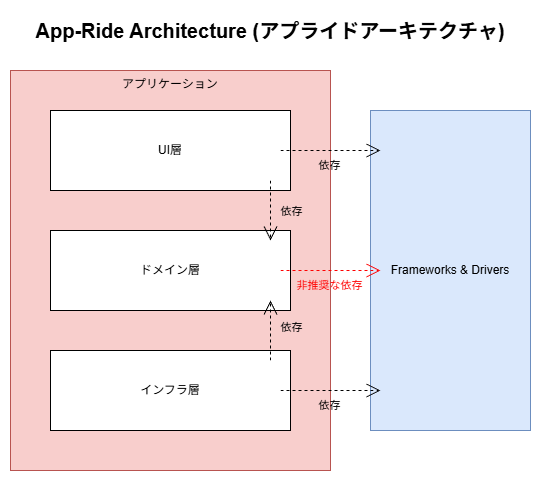

The diagram above was exported from draw.io. Its source (the exported page's mxGraphModel, read from the mxfile embedded in the PNG):
<mxGraphModel dx="1414" dy="841" grid="1" gridSize="10" guides="1" tooltips="1" connect="1" arrows="1" fold="1" page="1" pageScale="1" pageWidth="827" pageHeight="1169" math="0" shadow="0">
  <root>
    <mxCell id="OTYDsNgjODd7t_COV-Qe-0" />
    <mxCell id="LduoZuD3wC0Yys6UgMiD-0" parent="OTYDsNgjODd7t_COV-Qe-0" style="locked=0;" value="アプリケーション" />
    <mxCell id="Kf6vQTGyG8eVO5dfPWxO-0" parent="LduoZuD3wC0Yys6UgMiD-0" style="rounded=0;whiteSpace=wrap;html=1;fillColor=#f8cecc;strokeColor=#b85450;verticalAlign=top;" value="アプリケーション" vertex="1">
      <mxGeometry height="400" width="320" x="40" y="320" as="geometry" />
    </mxCell>
    <mxCell id="OTYDsNgjODd7t_COV-Qe-11" parent="LduoZuD3wC0Yys6UgMiD-0" style="rounded=0;whiteSpace=wrap;html=1;fillColor=#dae8fc;strokeColor=#6c8ebf;" value="Frameworks &amp;amp; Drivers" vertex="1">
      <mxGeometry height="320" width="160" x="400" y="360" as="geometry" />
    </mxCell>
    <mxCell id="OTYDsNgjODd7t_COV-Qe-1" parent="OTYDsNgjODd7t_COV-Qe-0" style="locked=0;" value="レイヤー" />
    <mxCell id="OTYDsNgjODd7t_COV-Qe-2" parent="OTYDsNgjODd7t_COV-Qe-1" style="rounded=0;whiteSpace=wrap;html=1;verticalAlign=middle;" value="ドメイン層" vertex="1">
      <mxGeometry height="80" width="240" x="80" y="480" as="geometry" />
    </mxCell>
    <mxCell id="OTYDsNgjODd7t_COV-Qe-3" parent="OTYDsNgjODd7t_COV-Qe-1" style="rounded=0;whiteSpace=wrap;html=1;verticalAlign=middle;" value="UI層" vertex="1">
      <mxGeometry height="80" width="240" x="80" y="360" as="geometry" />
    </mxCell>
    <mxCell id="OTYDsNgjODd7t_COV-Qe-4" parent="OTYDsNgjODd7t_COV-Qe-1" style="rounded=0;whiteSpace=wrap;html=1;verticalAlign=middle;" value="インフラ層" vertex="1">
      <mxGeometry height="80" width="240" x="80" y="600" as="geometry" />
    </mxCell>
    <mxCell id="OTYDsNgjODd7t_COV-Qe-12" parent="OTYDsNgjODd7t_COV-Qe-0" style="locked=0;" value="依存関係" />
    <mxCell id="OTYDsNgjODd7t_COV-Qe-13" edge="1" parent="OTYDsNgjODd7t_COV-Qe-12" style="endArrow=open;endSize=12;dashed=1;html=1;rounded=0;labelBackgroundColor=default;" value="">
      <mxGeometry relative="1" width="160" as="geometry">
        <mxPoint x="300" y="430" as="sourcePoint" />
        <mxPoint x="300" y="490" as="targetPoint" />
      </mxGeometry>
    </mxCell>
    <mxCell id="OTYDsNgjODd7t_COV-Qe-14" connectable="0" parent="OTYDsNgjODd7t_COV-Qe-13" style="edgeLabel;html=1;align=center;verticalAlign=middle;resizable=0;points=[];labelBackgroundColor=none;" value="依存" vertex="1">
      <mxGeometry relative="1" x="-0.3667" y="-3" as="geometry">
        <mxPoint x="23" y="11" as="offset" />
      </mxGeometry>
    </mxCell>
    <mxCell id="OTYDsNgjODd7t_COV-Qe-17" edge="1" parent="OTYDsNgjODd7t_COV-Qe-12" style="endArrow=open;endSize=12;dashed=1;html=1;rounded=0;labelBackgroundColor=default;fontColor=#FF0000;strokeColor=#000000;" value="">
      <mxGeometry relative="1" width="160" as="geometry">
        <mxPoint x="310" y="400" as="sourcePoint" />
        <mxPoint x="410" y="400" as="targetPoint" />
      </mxGeometry>
    </mxCell>
    <mxCell id="OTYDsNgjODd7t_COV-Qe-18" connectable="0" parent="OTYDsNgjODd7t_COV-Qe-17" style="edgeLabel;html=1;align=center;verticalAlign=middle;resizable=0;points=[];labelBackgroundColor=none;fontColor=#000000;" value="依存" vertex="1">
      <mxGeometry relative="1" x="-0.3667" y="-3" as="geometry">
        <mxPoint x="16" y="11" as="offset" />
      </mxGeometry>
    </mxCell>
    <mxCell id="OTYDsNgjODd7t_COV-Qe-21" edge="1" parent="OTYDsNgjODd7t_COV-Qe-12" style="endArrow=open;endSize=12;dashed=1;html=1;rounded=0;labelBackgroundColor=default;" value="">
      <mxGeometry relative="1" width="160" as="geometry">
        <Array as="points" />
        <mxPoint x="300" y="610" as="sourcePoint" />
        <mxPoint x="300" y="550" as="targetPoint" />
      </mxGeometry>
    </mxCell>
    <mxCell id="OTYDsNgjODd7t_COV-Qe-22" connectable="0" parent="OTYDsNgjODd7t_COV-Qe-21" style="edgeLabel;html=1;align=center;verticalAlign=middle;resizable=0;points=[];labelBackgroundColor=none;" value="依存" vertex="1">
      <mxGeometry relative="1" x="-0.3667" y="-3" as="geometry">
        <mxPoint x="17" y="-15" as="offset" />
      </mxGeometry>
    </mxCell>
    <mxCell id="LduoZuD3wC0Yys6UgMiD-1" edge="1" parent="OTYDsNgjODd7t_COV-Qe-12" style="endArrow=open;endSize=12;dashed=1;html=1;rounded=0;labelBackgroundColor=default;fontColor=#FF0000;strokeColor=#000000;" value="">
      <mxGeometry relative="1" width="160" as="geometry">
        <mxPoint x="310" y="640" as="sourcePoint" />
        <mxPoint x="410" y="640" as="targetPoint" />
      </mxGeometry>
    </mxCell>
    <mxCell id="LduoZuD3wC0Yys6UgMiD-2" connectable="0" parent="LduoZuD3wC0Yys6UgMiD-1" style="edgeLabel;html=1;align=center;verticalAlign=middle;resizable=0;points=[];labelBackgroundColor=none;fontColor=#000000;" value="依存" vertex="1">
      <mxGeometry relative="1" x="-0.3667" y="-3" as="geometry">
        <mxPoint x="16" y="11" as="offset" />
      </mxGeometry>
    </mxCell>
    <mxCell id="OTYDsNgjODd7t_COV-Qe-26" parent="OTYDsNgjODd7t_COV-Qe-0" style="locked=0;" value="依存関係2" />
    <mxCell id="LduoZuD3wC0Yys6UgMiD-3" edge="1" parent="OTYDsNgjODd7t_COV-Qe-26" style="endArrow=open;endSize=12;dashed=1;html=1;rounded=0;labelBackgroundColor=default;fontColor=#FF0000;strokeColor=#FF0000;" value="">
      <mxGeometry relative="1" width="160" as="geometry">
        <mxPoint x="310" y="520" as="sourcePoint" />
        <mxPoint x="410" y="520" as="targetPoint" />
      </mxGeometry>
    </mxCell>
    <mxCell id="LduoZuD3wC0Yys6UgMiD-4" connectable="0" parent="LduoZuD3wC0Yys6UgMiD-3" style="edgeLabel;html=1;align=center;verticalAlign=middle;resizable=0;points=[];labelBackgroundColor=none;fontColor=#FF0000;" value="非推奨な依存" vertex="1">
      <mxGeometry relative="1" x="-0.3667" y="-3" as="geometry">
        <mxPoint x="16" y="11" as="offset" />
      </mxGeometry>
    </mxCell>
    <mxCell id="OTYDsNgjODd7t_COV-Qe-28" parent="OTYDsNgjODd7t_COV-Qe-0" style="locked=0;" value="コメント" />
    <mxCell id="DdboYJtOZ4RuNwqqWbQQ-1" parent="OTYDsNgjODd7t_COV-Qe-28" style="text;html=1;whiteSpace=wrap;strokeColor=none;fillColor=none;align=center;verticalAlign=middle;rounded=0;" value="&lt;font style=&quot;font-size: 20px;&quot;&gt;&lt;b&gt;App-Ride Architecture (アプライドアーキテクチャ)&lt;/b&gt;&lt;/font&gt;" vertex="1">
      <mxGeometry height="40" width="520" x="40" y="260" as="geometry" />
    </mxCell>
  </root>
</mxGraphModel>